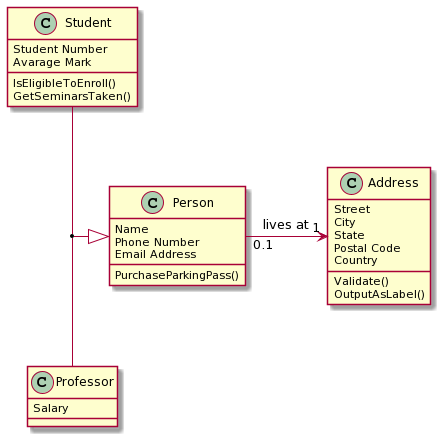

The diagram above was rendered by PlantUML. Its source (embedded in the PNG):
@startuml
class Person {
Name
Phone Number
Email Address
PurchaseParkingPass()
}
class Address{
Street
City
State
Postal Code
Country
Validate()
OutputAsLabel()
}
class Student {
Student Number
Avarage Mark
IsEligibleToEnroll()
GetSeminarsTaken()
}
class Professor {
Salary
}

Person "0.1"-right-> "1" Address :lives at
(Student,Professor) --|> Person
@enduml